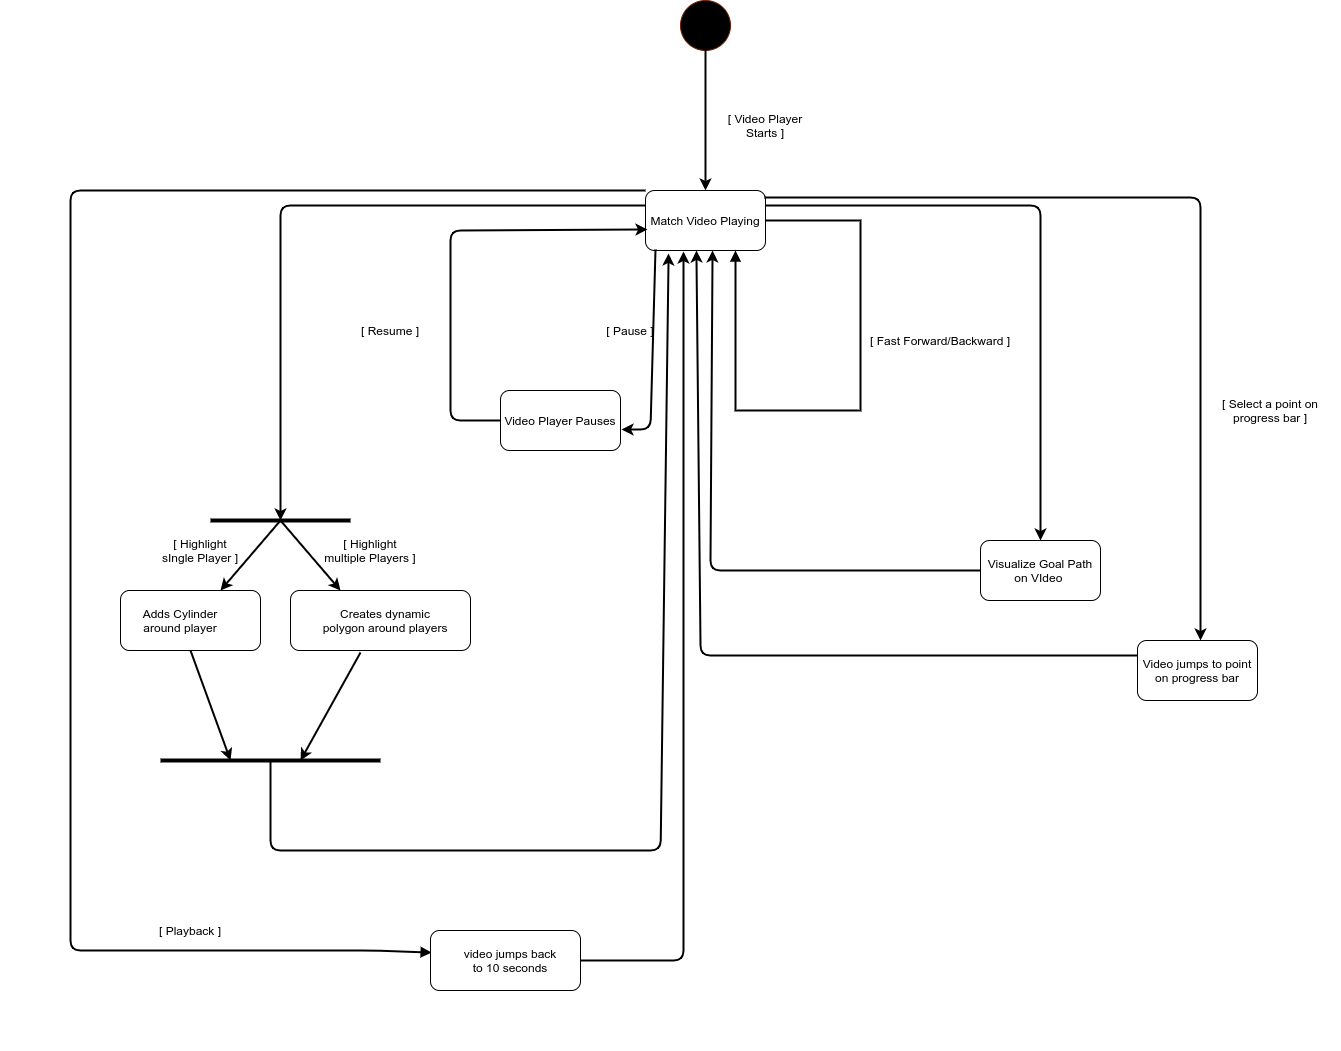

The diagram above was exported from draw.io. Its source (the exported page's mxGraphModel, read from the mxfile embedded in the PNG):
<mxGraphModel dx="3691" dy="774" grid="1" gridSize="10" guides="1" tooltips="1" connect="1" arrows="1" fold="1" page="1" pageScale="1" pageWidth="2339" pageHeight="3300" math="0" shadow="0">
  <root>
    <mxCell id="0" />
    <mxCell id="1" parent="0" />
    <mxCell id="e49fGeuz5QgSj4fYSHfl-1" value="" style="ellipse;whiteSpace=wrap;html=1;aspect=fixed;fillColor=#000000;strokeColor=#6D1F00;fontColor=#ffffff;" vertex="1" parent="1">
      <mxGeometry x="370" y="80" width="50" height="50" as="geometry" />
    </mxCell>
    <mxCell id="e49fGeuz5QgSj4fYSHfl-2" value="" style="endArrow=classic;html=1;exitX=0.5;exitY=1;exitDx=0;exitDy=0;strokeWidth=2;" edge="1" parent="1" source="e49fGeuz5QgSj4fYSHfl-1">
      <mxGeometry width="50" height="50" relative="1" as="geometry">
        <mxPoint x="390" y="420" as="sourcePoint" />
        <mxPoint x="395" y="270" as="targetPoint" />
      </mxGeometry>
    </mxCell>
    <mxCell id="e49fGeuz5QgSj4fYSHfl-3" value="Match Video Playing" style="rounded=1;whiteSpace=wrap;html=1;" vertex="1" parent="1">
      <mxGeometry x="335" y="270" width="120" height="60" as="geometry" />
    </mxCell>
    <mxCell id="e49fGeuz5QgSj4fYSHfl-4" value="[ Video Player Starts ]" style="text;html=1;strokeColor=none;fillColor=none;align=center;verticalAlign=middle;whiteSpace=wrap;rounded=0;" vertex="1" parent="1">
      <mxGeometry x="410" y="190" width="90" height="30" as="geometry" />
    </mxCell>
    <mxCell id="e49fGeuz5QgSj4fYSHfl-5" value="Video Player Pauses" style="rounded=1;whiteSpace=wrap;html=1;fillColor=#FFFFFF;" vertex="1" parent="1">
      <mxGeometry x="190" y="470" width="120" height="60" as="geometry" />
    </mxCell>
    <mxCell id="e49fGeuz5QgSj4fYSHfl-6" value="" style="endArrow=classic;html=1;strokeWidth=2;exitX=0.083;exitY=0.983;exitDx=0;exitDy=0;exitPerimeter=0;entryX=1.008;entryY=0.65;entryDx=0;entryDy=0;entryPerimeter=0;" edge="1" parent="1" source="e49fGeuz5QgSj4fYSHfl-3" target="e49fGeuz5QgSj4fYSHfl-5">
      <mxGeometry width="50" height="50" relative="1" as="geometry">
        <mxPoint x="390" y="420" as="sourcePoint" />
        <mxPoint x="440" y="370" as="targetPoint" />
        <Array as="points">
          <mxPoint x="340" y="509" />
        </Array>
      </mxGeometry>
    </mxCell>
    <mxCell id="e49fGeuz5QgSj4fYSHfl-14" value="" style="edgeStyle=orthogonalEdgeStyle;html=1;align=left;spacingLeft=2;endArrow=block;rounded=0;strokeWidth=2;exitX=1;exitY=0.5;exitDx=0;exitDy=0;entryX=0.75;entryY=1;entryDx=0;entryDy=0;" edge="1" target="e49fGeuz5QgSj4fYSHfl-3" parent="1" source="e49fGeuz5QgSj4fYSHfl-3">
      <mxGeometry relative="1" as="geometry">
        <mxPoint x="490" y="300" as="sourcePoint" />
        <Array as="points">
          <mxPoint x="550" y="300" />
          <mxPoint x="550" y="490" />
          <mxPoint x="425" y="490" />
        </Array>
        <mxPoint x="395" y="390" as="targetPoint" />
      </mxGeometry>
    </mxCell>
    <mxCell id="e49fGeuz5QgSj4fYSHfl-16" value="[ Fast Forward/Backward ]" style="text;html=1;strokeColor=none;fillColor=none;align=center;verticalAlign=middle;whiteSpace=wrap;rounded=0;" vertex="1" parent="1">
      <mxGeometry x="550" y="390" width="160" height="60" as="geometry" />
    </mxCell>
    <mxCell id="e49fGeuz5QgSj4fYSHfl-17" value="" style="endArrow=classic;html=1;strokeWidth=2;entryX=0.017;entryY=0.65;entryDx=0;entryDy=0;entryPerimeter=0;exitX=0;exitY=0.5;exitDx=0;exitDy=0;" edge="1" parent="1" source="e49fGeuz5QgSj4fYSHfl-5" target="e49fGeuz5QgSj4fYSHfl-3">
      <mxGeometry width="50" height="50" relative="1" as="geometry">
        <mxPoint x="140" y="500" as="sourcePoint" />
        <mxPoint x="160" y="280" as="targetPoint" />
        <Array as="points">
          <mxPoint x="140" y="500" />
          <mxPoint x="140" y="310" />
        </Array>
      </mxGeometry>
    </mxCell>
    <mxCell id="e49fGeuz5QgSj4fYSHfl-19" value="[ Pause ]" style="text;html=1;strokeColor=none;fillColor=none;align=center;verticalAlign=middle;whiteSpace=wrap;rounded=0;" vertex="1" parent="1">
      <mxGeometry x="280" y="400" width="80" height="20" as="geometry" />
    </mxCell>
    <mxCell id="e49fGeuz5QgSj4fYSHfl-20" value="[ Resume ]" style="text;html=1;strokeColor=none;fillColor=none;align=center;verticalAlign=middle;whiteSpace=wrap;rounded=0;" vertex="1" parent="1">
      <mxGeometry x="40" y="400" width="80" height="20" as="geometry" />
    </mxCell>
    <mxCell id="e49fGeuz5QgSj4fYSHfl-21" value="" style="endArrow=classic;html=1;strokeWidth=2;exitX=1;exitY=0.25;exitDx=0;exitDy=0;" edge="1" parent="1" source="e49fGeuz5QgSj4fYSHfl-3">
      <mxGeometry width="50" height="50" relative="1" as="geometry">
        <mxPoint x="390" y="420" as="sourcePoint" />
        <mxPoint x="730" y="620" as="targetPoint" />
        <Array as="points">
          <mxPoint x="730" y="285" />
        </Array>
      </mxGeometry>
    </mxCell>
    <mxCell id="e49fGeuz5QgSj4fYSHfl-22" value="Visualize Goal Path on VIdeo&amp;nbsp;" style="rounded=1;whiteSpace=wrap;html=1;fillColor=#FFFFFF;" vertex="1" parent="1">
      <mxGeometry x="670" y="620" width="120" height="60" as="geometry" />
    </mxCell>
    <mxCell id="e49fGeuz5QgSj4fYSHfl-23" value="[ Select a point on progress bar ]" style="text;html=1;strokeColor=none;fillColor=none;align=center;verticalAlign=middle;whiteSpace=wrap;rounded=0;" vertex="1" parent="1">
      <mxGeometry x="890" y="460" width="140" height="60" as="geometry" />
    </mxCell>
    <mxCell id="e49fGeuz5QgSj4fYSHfl-24" value="" style="endArrow=classic;html=1;strokeWidth=2;exitX=0;exitY=0.5;exitDx=0;exitDy=0;" edge="1" parent="1" source="e49fGeuz5QgSj4fYSHfl-22">
      <mxGeometry width="50" height="50" relative="1" as="geometry">
        <mxPoint x="390" y="530" as="sourcePoint" />
        <mxPoint x="402" y="330" as="targetPoint" />
        <Array as="points">
          <mxPoint x="400" y="650" />
        </Array>
      </mxGeometry>
    </mxCell>
    <mxCell id="e49fGeuz5QgSj4fYSHfl-25" value="" style="endArrow=classic;html=1;strokeWidth=2;exitX=0.992;exitY=0.117;exitDx=0;exitDy=0;exitPerimeter=0;" edge="1" parent="1" source="e49fGeuz5QgSj4fYSHfl-3">
      <mxGeometry width="50" height="50" relative="1" as="geometry">
        <mxPoint x="730" y="230" as="sourcePoint" />
        <mxPoint x="890" y="720" as="targetPoint" />
        <Array as="points">
          <mxPoint x="890" y="277" />
        </Array>
      </mxGeometry>
    </mxCell>
    <mxCell id="e49fGeuz5QgSj4fYSHfl-26" value="Video jumps to point on progress bar" style="rounded=1;whiteSpace=wrap;html=1;fillColor=#FFFFFF;" vertex="1" parent="1">
      <mxGeometry x="827" y="720" width="120" height="60" as="geometry" />
    </mxCell>
    <mxCell id="e49fGeuz5QgSj4fYSHfl-27" value="" style="endArrow=classic;html=1;strokeWidth=2;exitX=0;exitY=0.25;exitDx=0;exitDy=0;" edge="1" parent="1" source="e49fGeuz5QgSj4fYSHfl-26">
      <mxGeometry width="50" height="50" relative="1" as="geometry">
        <mxPoint x="230" y="790" as="sourcePoint" />
        <mxPoint x="386" y="330" as="targetPoint" />
        <Array as="points">
          <mxPoint x="390" y="735" />
        </Array>
      </mxGeometry>
    </mxCell>
    <mxCell id="e49fGeuz5QgSj4fYSHfl-28" value="" style="endArrow=classic;html=1;strokeWidth=2;exitX=0;exitY=0.25;exitDx=0;exitDy=0;" edge="1" parent="1" source="e49fGeuz5QgSj4fYSHfl-3">
      <mxGeometry width="50" height="50" relative="1" as="geometry">
        <mxPoint x="100" y="200" as="sourcePoint" />
        <mxPoint x="-30" y="600" as="targetPoint" />
        <Array as="points">
          <mxPoint x="-30" y="285" />
        </Array>
      </mxGeometry>
    </mxCell>
    <mxCell id="e49fGeuz5QgSj4fYSHfl-29" value="" style="endArrow=none;html=1;strokeWidth=4;" edge="1" parent="1">
      <mxGeometry width="50" height="50" relative="1" as="geometry">
        <mxPoint x="-100" y="600" as="sourcePoint" />
        <mxPoint x="40" y="600" as="targetPoint" />
      </mxGeometry>
    </mxCell>
    <mxCell id="e49fGeuz5QgSj4fYSHfl-31" value="" style="endArrow=classic;html=1;strokeWidth=2;" edge="1" parent="1">
      <mxGeometry width="50" height="50" relative="1" as="geometry">
        <mxPoint x="-30" y="600" as="sourcePoint" />
        <mxPoint x="-90" y="670" as="targetPoint" />
      </mxGeometry>
    </mxCell>
    <mxCell id="e49fGeuz5QgSj4fYSHfl-32" value="" style="endArrow=classic;html=1;strokeWidth=2;" edge="1" parent="1">
      <mxGeometry width="50" height="50" relative="1" as="geometry">
        <mxPoint x="-30" y="600" as="sourcePoint" />
        <mxPoint x="30" y="670" as="targetPoint" />
      </mxGeometry>
    </mxCell>
    <mxCell id="e49fGeuz5QgSj4fYSHfl-33" value="" style="rounded=1;whiteSpace=wrap;html=1;fillColor=#FFFFFF;" vertex="1" parent="1">
      <mxGeometry x="-190" y="670" width="140" height="60" as="geometry" />
    </mxCell>
    <mxCell id="e49fGeuz5QgSj4fYSHfl-34" value="" style="rounded=1;whiteSpace=wrap;html=1;fillColor=#FFFFFF;" vertex="1" parent="1">
      <mxGeometry x="-20" y="670" width="180" height="60" as="geometry" />
    </mxCell>
    <mxCell id="e49fGeuz5QgSj4fYSHfl-35" value="Adds Cylinder around player" style="text;html=1;strokeColor=none;fillColor=none;align=center;verticalAlign=middle;whiteSpace=wrap;rounded=0;" vertex="1" parent="1">
      <mxGeometry x="-170" y="690" width="80" height="20" as="geometry" />
    </mxCell>
    <mxCell id="e49fGeuz5QgSj4fYSHfl-36" value="[ Highlight sIngle Player ]" style="text;html=1;strokeColor=none;fillColor=none;align=center;verticalAlign=middle;whiteSpace=wrap;rounded=0;" vertex="1" parent="1">
      <mxGeometry x="-150" y="620" width="80" height="20" as="geometry" />
    </mxCell>
    <mxCell id="e49fGeuz5QgSj4fYSHfl-37" value="[ Highlight multiple Players ]" style="text;html=1;strokeColor=none;fillColor=none;align=center;verticalAlign=middle;whiteSpace=wrap;rounded=0;" vertex="1" parent="1">
      <mxGeometry x="10" y="620" width="100" height="20" as="geometry" />
    </mxCell>
    <mxCell id="e49fGeuz5QgSj4fYSHfl-38" value="Creates dynamic polygon around players" style="text;html=1;strokeColor=none;fillColor=none;align=center;verticalAlign=middle;whiteSpace=wrap;rounded=0;" vertex="1" parent="1">
      <mxGeometry x="10" y="690" width="130" height="20" as="geometry" />
    </mxCell>
    <mxCell id="e49fGeuz5QgSj4fYSHfl-39" value="" style="endArrow=none;html=1;strokeWidth=4;" edge="1" parent="1">
      <mxGeometry width="50" height="50" relative="1" as="geometry">
        <mxPoint x="-150" y="840" as="sourcePoint" />
        <mxPoint x="70" y="840" as="targetPoint" />
      </mxGeometry>
    </mxCell>
    <mxCell id="e49fGeuz5QgSj4fYSHfl-40" value="" style="endArrow=classic;html=1;strokeWidth=2;exitX=0.5;exitY=1;exitDx=0;exitDy=0;" edge="1" parent="1" source="e49fGeuz5QgSj4fYSHfl-33">
      <mxGeometry width="50" height="50" relative="1" as="geometry">
        <mxPoint x="-130" y="733" as="sourcePoint" />
        <mxPoint x="-80" y="840" as="targetPoint" />
      </mxGeometry>
    </mxCell>
    <mxCell id="e49fGeuz5QgSj4fYSHfl-41" value="" style="endArrow=classic;html=1;strokeWidth=2;exitX=0.389;exitY=1.033;exitDx=0;exitDy=0;exitPerimeter=0;" edge="1" parent="1" source="e49fGeuz5QgSj4fYSHfl-34">
      <mxGeometry width="50" height="50" relative="1" as="geometry">
        <mxPoint x="220" y="880" as="sourcePoint" />
        <mxPoint x="-10" y="840" as="targetPoint" />
      </mxGeometry>
    </mxCell>
    <mxCell id="e49fGeuz5QgSj4fYSHfl-42" value="" style="endArrow=classic;html=1;strokeWidth=2;entryX=0.192;entryY=1.05;entryDx=0;entryDy=0;entryPerimeter=0;" edge="1" parent="1" target="e49fGeuz5QgSj4fYSHfl-3">
      <mxGeometry width="50" height="50" relative="1" as="geometry">
        <mxPoint x="-40" y="840" as="sourcePoint" />
        <mxPoint x="340" y="700" as="targetPoint" />
        <Array as="points">
          <mxPoint x="-40" y="930" />
          <mxPoint x="350" y="930" />
        </Array>
      </mxGeometry>
    </mxCell>
    <mxCell id="e49fGeuz5QgSj4fYSHfl-44" value="" style="endArrow=block;html=1;strokeWidth=2;exitX=0;exitY=0;exitDx=0;exitDy=0;endFill=1;entryX=0.008;entryY=0.367;entryDx=0;entryDy=0;entryPerimeter=0;" edge="1" parent="1" source="e49fGeuz5QgSj4fYSHfl-3" target="e49fGeuz5QgSj4fYSHfl-45">
      <mxGeometry width="50" height="50" relative="1" as="geometry">
        <mxPoint x="-210" y="230" as="sourcePoint" />
        <mxPoint x="110" y="1030" as="targetPoint" />
        <Array as="points">
          <mxPoint x="-240" y="270" />
          <mxPoint x="-240" y="1030" />
          <mxPoint x="60" y="1030" />
        </Array>
      </mxGeometry>
    </mxCell>
    <mxCell id="e49fGeuz5QgSj4fYSHfl-45" value="" style="rounded=1;whiteSpace=wrap;html=1;fillColor=#FFFFFF;" vertex="1" parent="1">
      <mxGeometry x="120" y="1010" width="150" height="60" as="geometry" />
    </mxCell>
    <mxCell id="e49fGeuz5QgSj4fYSHfl-46" value="video jumps back to 10 seconds" style="text;html=1;strokeColor=none;fillColor=none;align=center;verticalAlign=middle;whiteSpace=wrap;rounded=0;" vertex="1" parent="1">
      <mxGeometry x="150" y="1030" width="100" height="20" as="geometry" />
    </mxCell>
    <mxCell id="e49fGeuz5QgSj4fYSHfl-47" value="[ Playback ]" style="text;html=1;strokeColor=none;fillColor=none;align=center;verticalAlign=middle;whiteSpace=wrap;rounded=0;" vertex="1" parent="1">
      <mxGeometry x="-160" y="1000" width="80" height="20" as="geometry" />
    </mxCell>
    <mxCell id="e49fGeuz5QgSj4fYSHfl-48" value="" style="endArrow=classic;html=1;strokeWidth=2;exitX=1;exitY=0.5;exitDx=0;exitDy=0;entryX=0.317;entryY=1.017;entryDx=0;entryDy=0;entryPerimeter=0;" edge="1" parent="1" source="e49fGeuz5QgSj4fYSHfl-45" target="e49fGeuz5QgSj4fYSHfl-3">
      <mxGeometry width="50" height="50" relative="1" as="geometry">
        <mxPoint x="390" y="1080" as="sourcePoint" />
        <mxPoint x="440" y="1030" as="targetPoint" />
        <Array as="points">
          <mxPoint x="373" y="1040" />
        </Array>
      </mxGeometry>
    </mxCell>
    <mxCell id="e49fGeuz5QgSj4fYSHfl-49" value="&amp;nbsp; &amp;nbsp; &amp;nbsp; &amp;nbsp;&amp;nbsp;" style="text;html=1;strokeColor=none;fillColor=none;align=center;verticalAlign=middle;whiteSpace=wrap;rounded=0;" vertex="1" parent="1">
      <mxGeometry x="-310" y="560" width="40" height="20" as="geometry" />
    </mxCell>
    <mxCell id="e49fGeuz5QgSj4fYSHfl-50" value="&amp;nbsp; &amp;nbsp; &amp;nbsp;&amp;nbsp;" style="text;html=1;strokeColor=none;fillColor=none;align=center;verticalAlign=middle;whiteSpace=wrap;rounded=0;" vertex="1" parent="1">
      <mxGeometry x="190" y="1110" width="40" height="20" as="geometry" />
    </mxCell>
  </root>
</mxGraphModel>